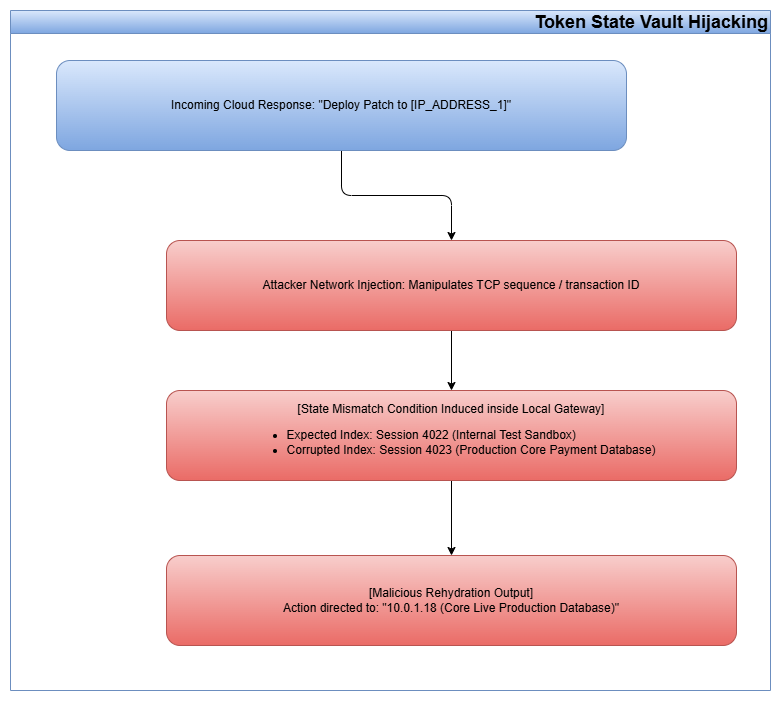

The diagram above was exported from draw.io. Its source (the exported page's mxGraphModel, read from the mxfile embedded in the PNG):
<mxGraphModel dx="1263" dy="1006" grid="1" gridSize="10" guides="1" tooltips="1" connect="1" arrows="1" fold="1" page="1" pageScale="1" pageWidth="827" pageHeight="1169" background="light-dark(#FFFFFF,#121212)" math="0" shadow="0">
  <root>
    <mxCell id="0" />
    <mxCell id="1" parent="0" />
    <mxCell id="gkLqNhsl1WZFNXFxmpTb-1" parent="1" style="swimlane;whiteSpace=wrap;html=1;align=right;fillColor=#dae8fc;gradientColor=#7ea6e0;strokeColor=#6c8ebf;" value="&lt;font style=&quot;font-size: 18px;&quot;&gt;Token State Vault Hijacking&lt;/font&gt;" vertex="1">
      <mxGeometry height="680" width="760" x="34" y="40" as="geometry" />
    </mxCell>
    <mxCell id="gkLqNhsl1WZFNXFxmpTb-12" edge="1" parent="gkLqNhsl1WZFNXFxmpTb-1" source="gkLqNhsl1WZFNXFxmpTb-8" style="edgeStyle=orthogonalEdgeStyle;rounded=1;orthogonalLoop=1;jettySize=auto;html=1;entryX=0.5;entryY=0;entryDx=0;entryDy=0;curved=0;" target="gkLqNhsl1WZFNXFxmpTb-9">
      <mxGeometry relative="1" as="geometry" />
    </mxCell>
    <mxCell id="gkLqNhsl1WZFNXFxmpTb-8" parent="gkLqNhsl1WZFNXFxmpTb-1" style="rounded=1;whiteSpace=wrap;html=1;fillColor=#dae8fc;gradientColor=#7ea6e0;strokeColor=#6c8ebf;" value="&lt;div&gt;Incoming Cloud Response: &quot;Deploy Patch to [IP_ADDRESS_1]&quot;&lt;/div&gt;" vertex="1">
      <mxGeometry height="90" width="570" x="46" y="50" as="geometry" />
    </mxCell>
    <mxCell id="gkLqNhsl1WZFNXFxmpTb-13" edge="1" parent="gkLqNhsl1WZFNXFxmpTb-1" source="gkLqNhsl1WZFNXFxmpTb-9" style="edgeStyle=orthogonalEdgeStyle;rounded=0;orthogonalLoop=1;jettySize=auto;html=1;entryX=0.5;entryY=0;entryDx=0;entryDy=0;" target="gkLqNhsl1WZFNXFxmpTb-10">
      <mxGeometry relative="1" as="geometry" />
    </mxCell>
    <mxCell id="gkLqNhsl1WZFNXFxmpTb-9" parent="gkLqNhsl1WZFNXFxmpTb-1" style="rounded=1;whiteSpace=wrap;html=1;fillColor=#f8cecc;gradientColor=#ea6b66;strokeColor=#b85450;" value="Attacker Network Injection: Manipulates TCP sequence / transaction ID" vertex="1">
      <mxGeometry height="90" width="570" x="156" y="230" as="geometry" />
    </mxCell>
    <mxCell id="gkLqNhsl1WZFNXFxmpTb-14" edge="1" parent="gkLqNhsl1WZFNXFxmpTb-1" source="gkLqNhsl1WZFNXFxmpTb-10" style="edgeStyle=orthogonalEdgeStyle;rounded=0;orthogonalLoop=1;jettySize=auto;html=1;" target="gkLqNhsl1WZFNXFxmpTb-11" value="">
      <mxGeometry relative="1" as="geometry" />
    </mxCell>
    <mxCell id="gkLqNhsl1WZFNXFxmpTb-10" parent="gkLqNhsl1WZFNXFxmpTb-1" style="rounded=1;whiteSpace=wrap;html=1;fillColor=#f8cecc;gradientColor=#ea6b66;strokeColor=#b85450;align=center;" value="[State Mismatch Condition Induced inside Local Gateway]&lt;div&gt;&lt;ul&gt;&lt;li style=&quot;text-align: left;&quot;&gt;&lt;span style=&quot;background-color: transparent; color: light-dark(rgb(0, 0, 0), rgb(255, 255, 255));&quot;&gt;Expected Index: Session 4022 (Internal Test Sandbox)&lt;/span&gt;&lt;/li&gt;&lt;li style=&quot;text-align: left;&quot;&gt;Corrupted Index: Session 4023 (Production Core Payment Database)&lt;/li&gt;&lt;/ul&gt;&lt;/div&gt;" vertex="1">
      <mxGeometry height="90" width="570" x="156" y="380" as="geometry" />
    </mxCell>
    <mxCell id="gkLqNhsl1WZFNXFxmpTb-11" parent="gkLqNhsl1WZFNXFxmpTb-1" style="rounded=1;whiteSpace=wrap;html=1;fillColor=#f8cecc;gradientColor=#ea6b66;strokeColor=#b85450;" value="[Malicious Rehydration Output]&lt;div&gt;Action directed to: &quot;10.0.1.18 (Core Live Production Database)&quot;&lt;/div&gt;" vertex="1">
      <mxGeometry height="90" width="570" x="156" y="545" as="geometry" />
    </mxCell>
  </root>
</mxGraphModel>